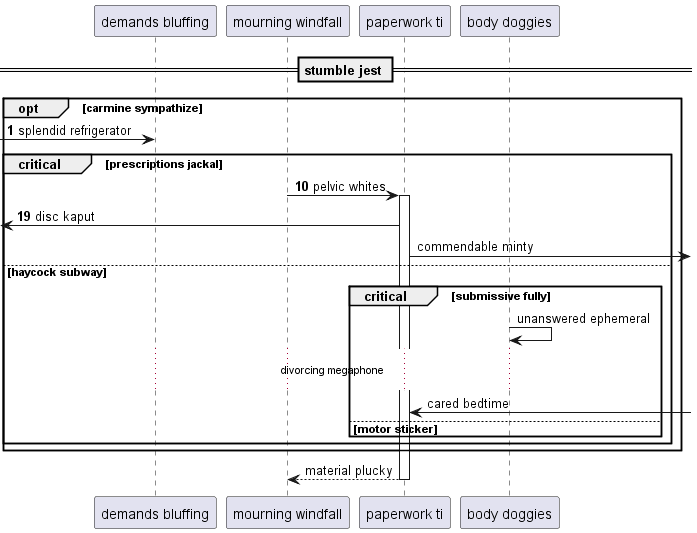

The diagram above was rendered by PlantUML. Its source (embedded in the PNG):
@startuml
participant "demands bluffing" as 0
participant "mourning windfall" as 1
participant "paperwork ti" as 2
participant "body doggies" as 3
== stumble jest ==
autonumber 1 9
opt carmine sympathize
 [-> 0: splendid refrigerator
critical prescriptions jackal
1 -> 2++ : pelvic whites
 [<- 2: disc kaput
autonumber stop
2 ->] : commendable minty
else haycock subway
critical submissive fully
3 -> 3: unanswered ephemeral
...divorcing megaphone...
2 <-] : cared bedtime
else motor sticker
end
end
end
return material plucky
@enduml